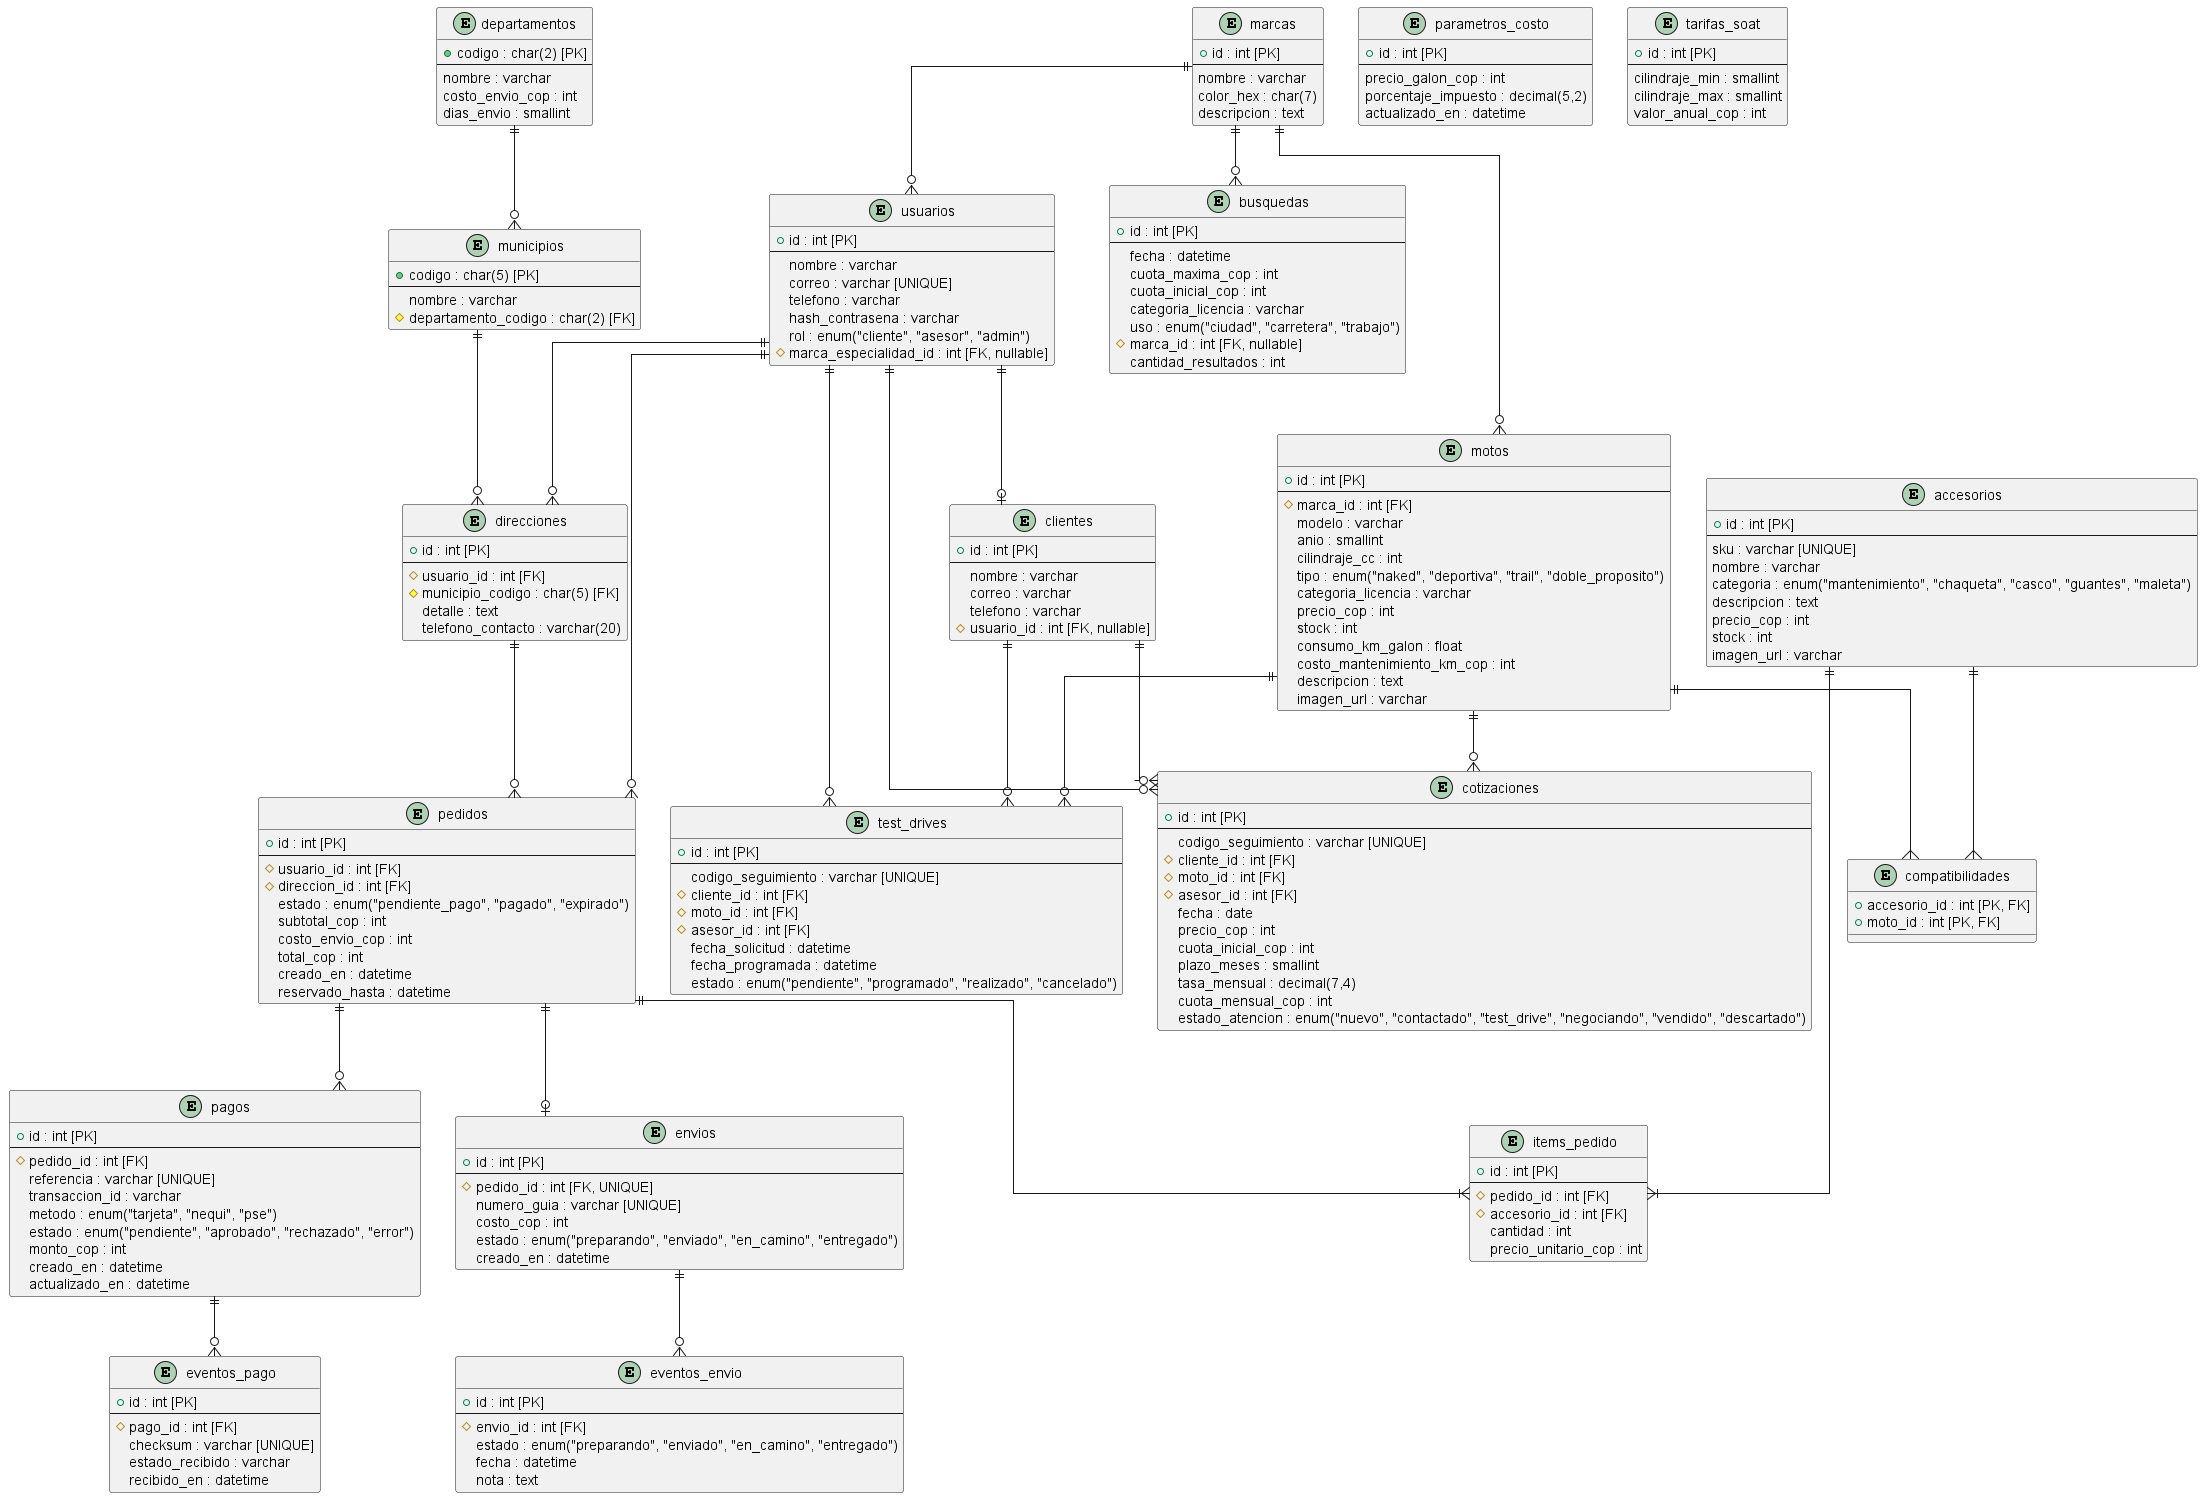

The diagram above was rendered by PlantUML. Its source (embedded in the PNG):
@startuml modelo-logico-relacional
skinparam linetype ortho

entity "marcas" {
  + id : int [PK]
  --
  nombre : varchar
  color_hex : char(7)
  descripcion : text
}

entity "motos" {
  + id : int [PK]
  --
  # marca_id : int [FK]
  modelo : varchar
  anio : smallint
  cilindraje_cc : int
  tipo : enum("naked", "deportiva", "trail", "doble_proposito")
  categoria_licencia : varchar
  precio_cop : int
  stock : int
  consumo_km_galon : float
  costo_mantenimiento_km_cop : int
  descripcion : text
  imagen_url : varchar
}

entity "parametros_costo" {
  + id : int [PK]
  --
  precio_galon_cop : int
  porcentaje_impuesto : decimal(5,2)
  actualizado_en : datetime
}

entity "tarifas_soat" {
  + id : int [PK]
  --
  cilindraje_min : smallint
  cilindraje_max : smallint
  valor_anual_cop : int
}

entity "busquedas" {
  + id : int [PK]
  --
  fecha : datetime
  cuota_maxima_cop : int
  cuota_inicial_cop : int
  categoria_licencia : varchar
  uso : enum("ciudad", "carretera", "trabajo")
  # marca_id : int [FK, nullable]
  cantidad_resultados : int
}

entity "usuarios" {
  + id : int [PK]
  --
  nombre : varchar
  correo : varchar [UNIQUE]
  telefono : varchar
  hash_contrasena : varchar
  rol : enum("cliente", "asesor", "admin")
  # marca_especialidad_id : int [FK, nullable]
}

entity "clientes" {
  + id : int [PK]
  --
  nombre : varchar
  correo : varchar
  telefono : varchar
  # usuario_id : int [FK, nullable]
}

entity "cotizaciones" {
  + id : int [PK]
  --
  codigo_seguimiento : varchar [UNIQUE]
  # cliente_id : int [FK]
  # moto_id : int [FK]
  # asesor_id : int [FK]
  fecha : date
  precio_cop : int
  cuota_inicial_cop : int
  plazo_meses : smallint
  tasa_mensual : decimal(7,4)
  cuota_mensual_cop : int
  estado_atencion : enum("nuevo", "contactado", "test_drive", "negociando", "vendido", "descartado")
}

entity "test_drives" {
  + id : int [PK]
  --
  codigo_seguimiento : varchar [UNIQUE]
  # cliente_id : int [FK]
  # moto_id : int [FK]
  # asesor_id : int [FK]
  fecha_solicitud : datetime
  fecha_programada : datetime
  estado : enum("pendiente", "programado", "realizado", "cancelado")
}

entity "accesorios" {
  + id : int [PK]
  --
  sku : varchar [UNIQUE]
  nombre : varchar
  categoria : enum("mantenimiento", "chaqueta", "casco", "guantes", "maleta")
  descripcion : text
  precio_cop : int
  stock : int
  imagen_url : varchar
}

entity "compatibilidades" {
  + accesorio_id : int [PK, FK]
  + moto_id : int [PK, FK]
}

entity "departamentos" {
  + codigo : char(2) [PK]
  --
  nombre : varchar
  costo_envio_cop : int
  dias_envio : smallint
}

entity "municipios" {
  + codigo : char(5) [PK]
  --
  nombre : varchar
  # departamento_codigo : char(2) [FK]
}

entity "direcciones" {
  + id : int [PK]
  --
  # usuario_id : int [FK]
  # municipio_codigo : char(5) [FK]
  detalle : text
  telefono_contacto : varchar(20)
}

entity "pedidos" {
  + id : int [PK]
  --
  # usuario_id : int [FK]
  # direccion_id : int [FK]
  estado : enum("pendiente_pago", "pagado", "expirado")
  subtotal_cop : int
  costo_envio_cop : int
  total_cop : int
  creado_en : datetime
  reservado_hasta : datetime
}

entity "items_pedido" {
  + id : int [PK]
  --
  # pedido_id : int [FK]
  # accesorio_id : int [FK]
  cantidad : int
  precio_unitario_cop : int
}

entity "pagos" {
  + id : int [PK]
  --
  # pedido_id : int [FK]
  referencia : varchar [UNIQUE]
  transaccion_id : varchar
  metodo : enum("tarjeta", "nequi", "pse")
  estado : enum("pendiente", "aprobado", "rechazado", "error")
  monto_cop : int
  creado_en : datetime
  actualizado_en : datetime
}

entity "eventos_pago" {
  + id : int [PK]
  --
  # pago_id : int [FK]
  checksum : varchar [UNIQUE]
  estado_recibido : varchar
  recibido_en : datetime
}

entity "envios" {
  + id : int [PK]
  --
  # pedido_id : int [FK, UNIQUE]
  numero_guia : varchar [UNIQUE]
  costo_cop : int
  estado : enum("preparando", "enviado", "en_camino", "entregado")
  creado_en : datetime
}

entity "eventos_envio" {
  + id : int [PK]
  --
  # envio_id : int [FK]
  estado : enum("preparando", "enviado", "en_camino", "entregado")
  fecha : datetime
  nota : text
}

' Relaciones

marcas ||--o{ motos
marcas ||--o{ busquedas
marcas ||--o{ usuarios

motos ||--o{ cotizaciones
motos ||--o{ test_drives
motos ||--{ compatibilidades
accesorios ||--{ compatibilidades
accesorios ||--|{ items_pedido

clientes ||--o{ cotizaciones
clientes ||--o{ test_drives
usuarios ||--o{ cotizaciones
usuarios ||--o{ test_drives

usuarios ||--o{ direcciones
usuarios ||--o{ pedidos
usuarios ||--o| clientes

departamentos ||--o{ municipios
municipios ||--o{ direcciones
direcciones ||--o{ pedidos

pedidos ||--|{ items_pedido
pedidos ||--o{ pagos
pedidos ||--o| envios

pagos ||--o{ eventos_pago
envios ||--o{ eventos_envio

@enduml